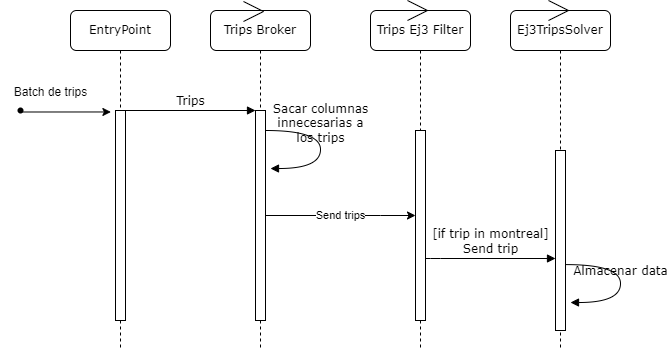

The diagram above was exported from draw.io. Its source (the exported page's mxGraphModel, read from the mxfile embedded in the PNG):
<mxGraphModel dx="1290" dy="573" grid="1" gridSize="10" guides="1" tooltips="1" connect="1" arrows="1" fold="1" page="1" pageScale="1" pageWidth="1100" pageHeight="850" background="none" math="0" shadow="0">
  <root>
    <mxCell id="0" />
    <mxCell id="1" parent="0" />
    <mxCell id="2" value="Trips Broker" style="shape=umlLifeline;perimeter=lifelinePerimeter;whiteSpace=wrap;html=1;container=1;collapsible=0;recursiveResize=0;outlineConnect=0;rounded=1;shadow=0;comic=0;labelBackgroundColor=none;strokeWidth=1;fontFamily=Verdana;fontSize=12;align=center;" vertex="1" parent="1">
      <mxGeometry x="240" y="110" width="100" height="340" as="geometry" />
    </mxCell>
    <mxCell id="3" value="" style="html=1;points=[];perimeter=orthogonalPerimeter;rounded=0;shadow=0;comic=0;labelBackgroundColor=none;strokeWidth=1;fontFamily=Verdana;fontSize=12;align=center;" vertex="1" parent="2">
      <mxGeometry x="45" y="100" width="10" height="210" as="geometry" />
    </mxCell>
    <mxCell id="4" value="Sacar columnas&lt;br&gt;innecesarias a&lt;br&gt;los trips" style="html=1;verticalAlign=bottom;endArrow=block;labelBackgroundColor=none;fontFamily=Verdana;fontSize=12;elbow=vertical;edgeStyle=orthogonalEdgeStyle;curved=1;entryX=1;entryY=0.286;entryPerimeter=0;exitX=1.038;exitY=0.345;exitPerimeter=0;" edge="1" parent="2">
      <mxGeometry relative="1" as="geometry">
        <mxPoint x="55" y="120" as="sourcePoint" />
        <mxPoint x="60" y="158.01999999999998" as="targetPoint" />
        <Array as="points">
          <mxPoint x="110" y="120" />
          <mxPoint x="110" y="158" />
        </Array>
      </mxGeometry>
    </mxCell>
    <mxCell id="5" value="Trips Ej3 Filter" style="shape=umlLifeline;perimeter=lifelinePerimeter;whiteSpace=wrap;html=1;container=1;collapsible=0;recursiveResize=0;outlineConnect=0;rounded=1;shadow=0;comic=0;labelBackgroundColor=none;strokeWidth=1;fontFamily=Verdana;fontSize=12;align=center;" vertex="1" parent="1">
      <mxGeometry x="400" y="110" width="100" height="340" as="geometry" />
    </mxCell>
    <mxCell id="6" value="" style="html=1;points=[];perimeter=orthogonalPerimeter;rounded=0;shadow=0;comic=0;labelBackgroundColor=none;strokeWidth=1;fontFamily=Verdana;fontSize=12;align=center;" vertex="1" parent="5">
      <mxGeometry x="45" y="120" width="10" height="190" as="geometry" />
    </mxCell>
    <mxCell id="7" value="Ej3TripsSolver" style="shape=umlLifeline;perimeter=lifelinePerimeter;whiteSpace=wrap;html=1;container=1;collapsible=0;recursiveResize=0;outlineConnect=0;rounded=1;shadow=0;comic=0;labelBackgroundColor=none;strokeWidth=1;fontFamily=Verdana;fontSize=12;align=center;" vertex="1" parent="1">
      <mxGeometry x="540" y="110" width="100" height="340" as="geometry" />
    </mxCell>
    <mxCell id="8" value="EntryPoint" style="shape=umlLifeline;perimeter=lifelinePerimeter;whiteSpace=wrap;html=1;container=1;collapsible=0;recursiveResize=0;outlineConnect=0;rounded=1;shadow=0;comic=0;labelBackgroundColor=none;strokeWidth=1;fontFamily=Verdana;fontSize=12;align=center;" vertex="1" parent="1">
      <mxGeometry x="100" y="110" width="100" height="340" as="geometry" />
    </mxCell>
    <mxCell id="9" value="" style="html=1;points=[];perimeter=orthogonalPerimeter;rounded=0;shadow=0;comic=0;labelBackgroundColor=none;strokeWidth=1;fontFamily=Verdana;fontSize=12;align=center;" vertex="1" parent="8">
      <mxGeometry x="45" y="100" width="10" height="210" as="geometry" />
    </mxCell>
    <mxCell id="10" value="" style="html=1;points=[];perimeter=orthogonalPerimeter;rounded=0;shadow=0;comic=0;labelBackgroundColor=none;strokeWidth=1;fontFamily=Verdana;fontSize=12;align=center;" vertex="1" parent="1">
      <mxGeometry x="585" y="250" width="10" height="180" as="geometry" />
    </mxCell>
    <mxCell id="11" value="[if trip in montreal]&lt;br&gt;Send trip" style="html=1;verticalAlign=bottom;endArrow=block;labelBackgroundColor=none;fontFamily=Verdana;fontSize=12;edgeStyle=elbowEdgeStyle;elbow=vertical;" edge="1" parent="1">
      <mxGeometry relative="1" as="geometry">
        <mxPoint x="455" y="358" as="sourcePoint" />
        <Array as="points">
          <mxPoint x="460" y="358" />
        </Array>
        <mxPoint x="585" y="358" as="targetPoint" />
      </mxGeometry>
    </mxCell>
    <mxCell id="12" value="Trips" style="html=1;verticalAlign=bottom;endArrow=block;entryX=0;entryY=0;labelBackgroundColor=none;fontFamily=Verdana;fontSize=12;edgeStyle=elbowEdgeStyle;elbow=vertical;" edge="1" source="9" target="3" parent="1">
      <mxGeometry relative="1" as="geometry">
        <mxPoint x="220" y="220" as="sourcePoint" />
      </mxGeometry>
    </mxCell>
    <mxCell id="13" value="Almacenar data" style="html=1;verticalAlign=bottom;endArrow=block;labelBackgroundColor=none;fontFamily=Verdana;fontSize=12;elbow=vertical;edgeStyle=orthogonalEdgeStyle;curved=1;entryX=1;entryY=0.286;entryPerimeter=0;exitX=1.038;exitY=0.345;exitPerimeter=0;" edge="1" parent="1">
      <mxGeometry relative="1" as="geometry">
        <mxPoint x="595.3800000000001" y="364.1" as="sourcePoint" />
        <mxPoint x="600" y="402.02" as="targetPoint" />
        <Array as="points">
          <mxPoint x="650" y="364" />
          <mxPoint x="650" y="402" />
        </Array>
      </mxGeometry>
    </mxCell>
    <mxCell id="14" value="" style="edgeStyle=orthogonalEdgeStyle;rounded=0;orthogonalLoop=1;jettySize=auto;html=1;entryX=-0.46;entryY=0.007;entryDx=0;entryDy=0;entryPerimeter=0;" edge="1" source="15" target="9" parent="1">
      <mxGeometry relative="1" as="geometry">
        <Array as="points">
          <mxPoint x="50" y="211" />
        </Array>
      </mxGeometry>
    </mxCell>
    <mxCell id="15" value="" style="shape=waypoint;sketch=0;fillStyle=solid;size=6;pointerEvents=1;points=[];fillColor=none;resizable=0;rotatable=0;perimeter=centerPerimeter;snapToPoint=1;" vertex="1" parent="1">
      <mxGeometry x="40" y="200" width="20" height="20" as="geometry" />
    </mxCell>
    <mxCell id="16" value="Batch de trips" style="text;html=1;align=center;verticalAlign=middle;resizable=0;points=[];autosize=1;strokeColor=none;fillColor=none;" vertex="1" parent="1">
      <mxGeometry x="30" y="177" width="100" height="30" as="geometry" />
    </mxCell>
    <mxCell id="17" value="Send trips" style="edgeStyle=orthogonalEdgeStyle;rounded=0;orthogonalLoop=1;jettySize=auto;html=1;" edge="1" source="3" target="6" parent="1">
      <mxGeometry relative="1" as="geometry">
        <Array as="points">
          <mxPoint x="410" y="315" />
          <mxPoint x="410" y="315" />
        </Array>
      </mxGeometry>
    </mxCell>
    <mxCell id="18" value="" style="endArrow=none;html=1;rounded=0;" edge="1" parent="1">
      <mxGeometry width="50" height="50" relative="1" as="geometry">
        <mxPoint x="273" y="101" as="sourcePoint" />
        <mxPoint x="293" y="111" as="targetPoint" />
      </mxGeometry>
    </mxCell>
    <mxCell id="19" value="" style="endArrow=none;html=1;rounded=0;" edge="1" parent="1">
      <mxGeometry width="50" height="50" relative="1" as="geometry">
        <mxPoint x="273" y="121" as="sourcePoint" />
        <mxPoint x="293" y="111" as="targetPoint" />
      </mxGeometry>
    </mxCell>
    <mxCell id="20" value="" style="endArrow=none;html=1;rounded=0;" edge="1" parent="1">
      <mxGeometry width="50" height="50" relative="1" as="geometry">
        <mxPoint x="437" y="100" as="sourcePoint" />
        <mxPoint x="457" y="110" as="targetPoint" />
      </mxGeometry>
    </mxCell>
    <mxCell id="21" value="" style="endArrow=none;html=1;rounded=0;" edge="1" parent="1">
      <mxGeometry width="50" height="50" relative="1" as="geometry">
        <mxPoint x="437" y="120" as="sourcePoint" />
        <mxPoint x="457" y="110" as="targetPoint" />
      </mxGeometry>
    </mxCell>
    <mxCell id="22" value="" style="endArrow=none;html=1;rounded=0;" edge="1" parent="1">
      <mxGeometry width="50" height="50" relative="1" as="geometry">
        <mxPoint x="578" y="100" as="sourcePoint" />
        <mxPoint x="598" y="110" as="targetPoint" />
      </mxGeometry>
    </mxCell>
    <mxCell id="23" value="" style="endArrow=none;html=1;rounded=0;" edge="1" parent="1">
      <mxGeometry width="50" height="50" relative="1" as="geometry">
        <mxPoint x="578" y="120" as="sourcePoint" />
        <mxPoint x="598" y="110" as="targetPoint" />
      </mxGeometry>
    </mxCell>
  </root>
</mxGraphModel>